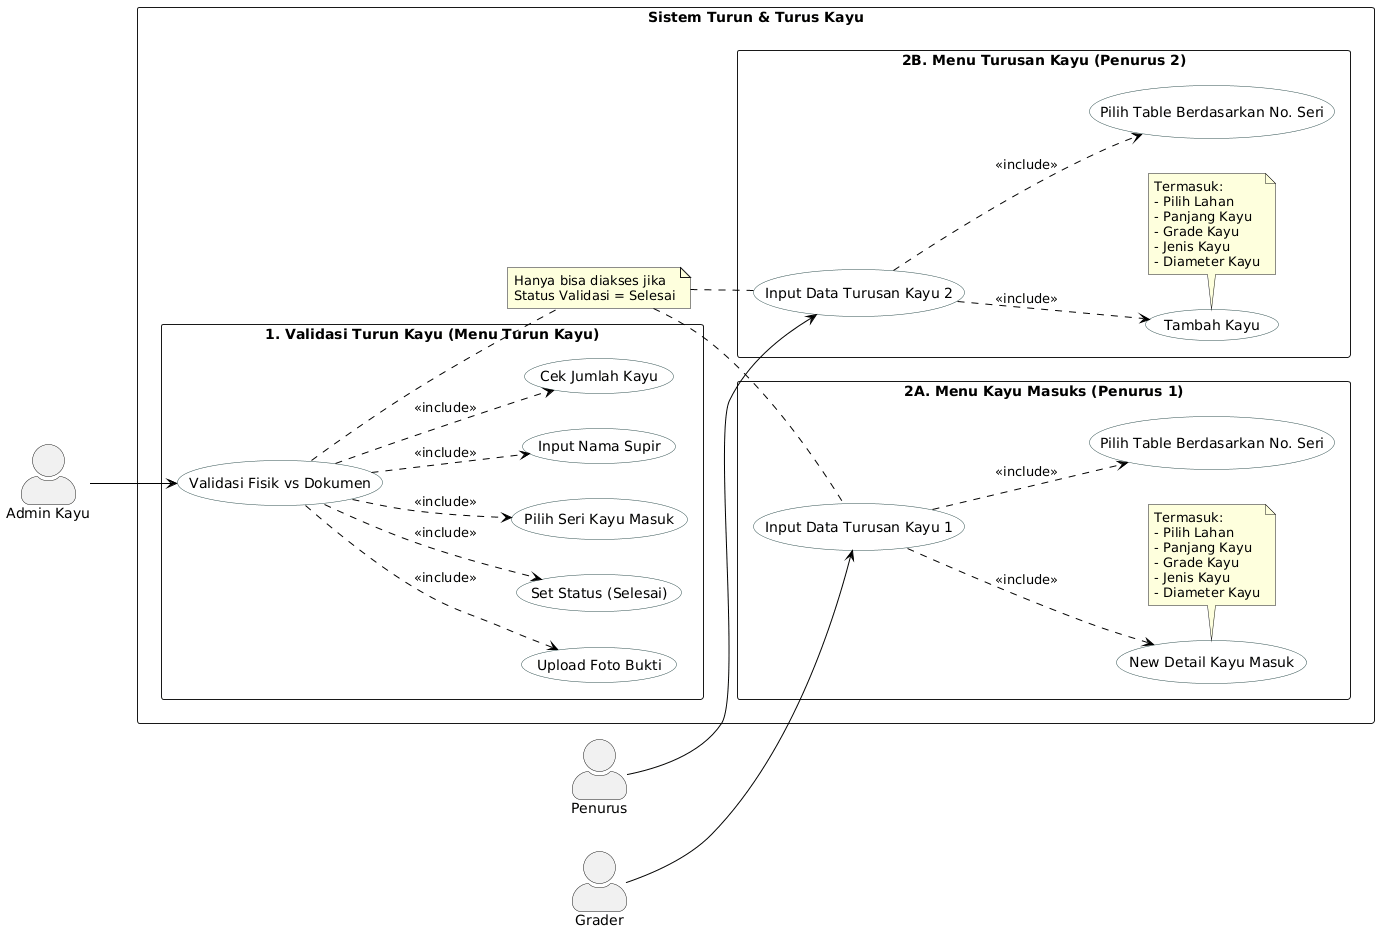

The diagram above was rendered by PlantUML. Its source (embedded in the PNG):
@startuml
' === KONFIGURASI TAMPILAN ===
left to right direction
skinparam packageStyle rectangle
skinparam actorStyle awesome
skinparam usecase {
    BackgroundColor White
    BorderColor DarkSlateGray
    ArrowColor Black
}

' === DEFINISI AKTOR ===
actor "Admin Kayu" as Admin
actor Grader
actor Penurus

package "Sistem Turun & Turus Kayu" {

  ' =========================================================
  ' GROUP 1: VALIDASI (GATEKEEPER) - DILAKUKAN ADMIN
  ' =========================================================
  rectangle "1. Validasi Turun Kayu (Menu Turun Kayu)" {
      usecase "Validasi Fisik vs Dokumen" as UC_Validasi
      
      ' Langkah-langkah validasi
      usecase "Pilih Seri Kayu Masuk" as UC_V_Seri
      usecase "Input Nama Supir" as UC_V_Supir
      usecase "Cek Jumlah Kayu" as UC_V_Jumlah
      usecase "Upload Foto Bukti" as UC_V_Foto
      usecase "Set Status (Selesai)" as UC_V_Status
  }

  ' =========================================================
  ' GROUP 2: PROSES DETAIL - HANYA BISA JIKA STATUS = ACCEPTED
  ' =========================================================
  
  ' --- AREA GRADER ---
  rectangle "2A. Menu Kayu Masuks (Penurus 1)" {
      usecase "Input Data Turusan Kayu 1" as UC_Grading
      
      ' Langkah Grader
      usecase "Pilih Table Berdasarkan No. Seri" as UC_G_Seri
      usecase "New Detail Kayu Masuk" as UC_G_Input
      
      ' Detail Atribut (Kita gabung agar diagram tidak terlalu ramai)
      note bottom of UC_G_Input
        Termasuk:
        - Pilih Lahan
        - Panjang Kayu
        - Grade Kayu
        - Jenis Kayu
        - Diameter Kayu
      end note
  }

  ' --- AREA PENURUS ---
  rectangle "2B. Menu Turusan Kayu (Penurus 2)" {
      usecase "Input Data Turusan Kayu 2" as UC_Turus
      
      ' Langkah Penurus
      usecase "Pilih Table Berdasarkan No. Seri" as UC_T_Seri
      usecase "Tambah Kayu" as UC_T_Add
      
      note bottom of UC_T_Add
        Termasuk:
        - Pilih Lahan
        - Panjang Kayu
        - Grade Kayu
        - Jenis Kayu
        - Diameter Kayu
      end note
  }

  ' =========================================================
  ' RELASI & ALUR KERJA
  ' =========================================================

  ' 1. Admin melakukan Validasi
  Admin --> UC_Validasi
  
  ' Include langkah-langkah validasi
  UC_Validasi ..> UC_V_Seri : <<include>>
  UC_Validasi ..> UC_V_Supir : <<include>>
  UC_Validasi ..> UC_V_Jumlah : <<include>>
  UC_Validasi ..> UC_V_Foto : <<include>>
  UC_Validasi ..> UC_V_Status : <<include>>

  ' 2. Grader & Penurus melakukan tugasnya
  Grader --> UC_Grading
  Penurus --> UC_Turus

  ' Include langkah operasional
  UC_Grading ..> UC_G_Seri : <<include>>
  UC_Grading ..> UC_G_Input : <<include>>
  
  UC_Turus ..> UC_T_Seri : <<include>>
  UC_Turus ..> UC_T_Add : <<include>>

  ' =========================================================
  ' LOGIKA KETERGANTUNGAN (CONSTRAINT)
  ' =========================================================
  
  ' Kita buat catatan visual penghubung
  note "Hanya bisa diakses jika\nStatus Validasi = Selesai" as N_Constraint
  
  ' Hubungkan note ini ke Use Case Grader dan Penurus
  UC_Validasi .. N_Constraint
  N_Constraint .. UC_Grading
  N_Constraint .. UC_Turus
  
}
@enduml